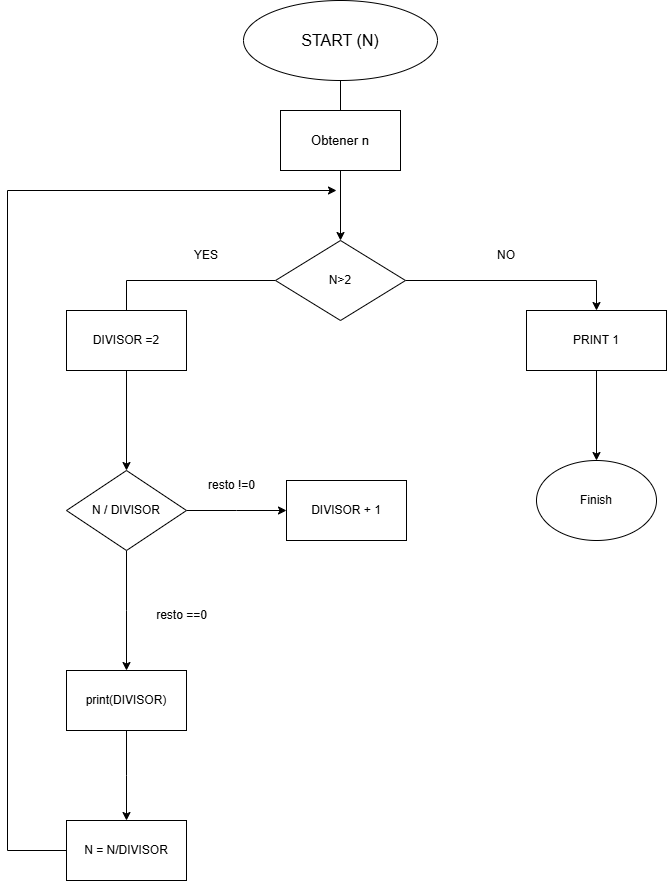

The diagram above was exported from draw.io. Its source (the exported page's mxGraphModel, read from the mxfile embedded in the PNG):
<mxGraphModel dx="1152" dy="726" grid="1" gridSize="10" guides="1" tooltips="1" connect="1" arrows="1" fold="1" page="1" pageScale="1" pageWidth="827" pageHeight="1169" math="0" shadow="0">
  <root>
    <mxCell id="0" />
    <mxCell id="1" parent="0" />
    <mxCell id="I7sUSTEPFw8oFGA6NSwt-1" value="&lt;font style=&quot;font-size: 16px;&quot;&gt;START (N)&lt;/font&gt;" style="ellipse;whiteSpace=wrap;html=1;" vertex="1" parent="1">
      <mxGeometry x="317" y="10" width="194" height="80" as="geometry" />
    </mxCell>
    <mxCell id="I7sUSTEPFw8oFGA6NSwt-4" style="edgeStyle=orthogonalEdgeStyle;rounded=0;orthogonalLoop=1;jettySize=auto;html=1;entryX=0.5;entryY=0;entryDx=0;entryDy=0;exitX=0;exitY=0.5;exitDx=0;exitDy=0;" edge="1" parent="1" source="I7sUSTEPFw8oFGA6NSwt-19" target="I7sUSTEPFw8oFGA6NSwt-21">
      <mxGeometry relative="1" as="geometry">
        <mxPoint x="200" y="480" as="targetPoint" />
        <mxPoint x="354" y="240" as="sourcePoint" />
        <Array as="points">
          <mxPoint x="200" y="290" />
        </Array>
      </mxGeometry>
    </mxCell>
    <mxCell id="I7sUSTEPFw8oFGA6NSwt-7" style="edgeStyle=orthogonalEdgeStyle;rounded=0;orthogonalLoop=1;jettySize=auto;html=1;entryX=0.5;entryY=0;entryDx=0;entryDy=0;" edge="1" parent="1" source="I7sUSTEPFw8oFGA6NSwt-19" target="I7sUSTEPFw8oFGA6NSwt-12">
      <mxGeometry relative="1" as="geometry">
        <mxPoint x="650" y="240" as="targetPoint" />
        <mxPoint x="470" y="240" as="sourcePoint" />
      </mxGeometry>
    </mxCell>
    <mxCell id="I7sUSTEPFw8oFGA6NSwt-3" value="" style="endArrow=classic;html=1;rounded=0;exitX=0.5;exitY=1;exitDx=0;exitDy=0;" edge="1" parent="1" source="I7sUSTEPFw8oFGA6NSwt-1" target="I7sUSTEPFw8oFGA6NSwt-19">
      <mxGeometry width="50" height="50" relative="1" as="geometry">
        <mxPoint x="380" y="140" as="sourcePoint" />
        <mxPoint x="412" y="210" as="targetPoint" />
        <Array as="points" />
      </mxGeometry>
    </mxCell>
    <mxCell id="I7sUSTEPFw8oFGA6NSwt-5" value="YES" style="text;strokeColor=none;align=center;fillColor=none;html=1;verticalAlign=middle;whiteSpace=wrap;rounded=0;" vertex="1" parent="1">
      <mxGeometry x="250" y="250" width="60" height="30" as="geometry" />
    </mxCell>
    <mxCell id="I7sUSTEPFw8oFGA6NSwt-8" value="NO" style="text;strokeColor=none;align=center;fillColor=none;html=1;verticalAlign=middle;whiteSpace=wrap;rounded=0;" vertex="1" parent="1">
      <mxGeometry x="550" y="250" width="60" height="30" as="geometry" />
    </mxCell>
    <mxCell id="I7sUSTEPFw8oFGA6NSwt-11" value="Finish" style="ellipse;whiteSpace=wrap;html=1;" vertex="1" parent="1">
      <mxGeometry x="610" y="470" width="120" height="80" as="geometry" />
    </mxCell>
    <mxCell id="I7sUSTEPFw8oFGA6NSwt-34" style="edgeStyle=orthogonalEdgeStyle;rounded=0;orthogonalLoop=1;jettySize=auto;html=1;entryX=0.5;entryY=0;entryDx=0;entryDy=0;" edge="1" parent="1" source="I7sUSTEPFw8oFGA6NSwt-12" target="I7sUSTEPFw8oFGA6NSwt-11">
      <mxGeometry relative="1" as="geometry" />
    </mxCell>
    <mxCell id="I7sUSTEPFw8oFGA6NSwt-12" value="PRINT 1" style="rounded=0;whiteSpace=wrap;html=1;" vertex="1" parent="1">
      <mxGeometry x="600" y="320" width="140" height="60" as="geometry" />
    </mxCell>
    <mxCell id="I7sUSTEPFw8oFGA6NSwt-17" value="DIVISOR =2" style="rounded=0;whiteSpace=wrap;html=1;" vertex="1" parent="1">
      <mxGeometry x="140" y="320" width="120" height="60" as="geometry" />
    </mxCell>
    <mxCell id="I7sUSTEPFw8oFGA6NSwt-19" value="N&amp;gt;2" style="rhombus;whiteSpace=wrap;html=1;" vertex="1" parent="1">
      <mxGeometry x="349" y="250" width="130" height="80" as="geometry" />
    </mxCell>
    <mxCell id="I7sUSTEPFw8oFGA6NSwt-20" value="&lt;font style=&quot;font-size: 13px;&quot;&gt;Obtener n&lt;/font&gt;" style="rounded=0;whiteSpace=wrap;html=1;" vertex="1" parent="1">
      <mxGeometry x="354" y="120" width="120" height="60" as="geometry" />
    </mxCell>
    <mxCell id="I7sUSTEPFw8oFGA6NSwt-22" style="edgeStyle=orthogonalEdgeStyle;rounded=0;orthogonalLoop=1;jettySize=auto;html=1;" edge="1" parent="1" source="I7sUSTEPFw8oFGA6NSwt-21">
      <mxGeometry relative="1" as="geometry">
        <mxPoint x="360" y="520" as="targetPoint" />
      </mxGeometry>
    </mxCell>
    <mxCell id="I7sUSTEPFw8oFGA6NSwt-26" style="edgeStyle=orthogonalEdgeStyle;rounded=0;orthogonalLoop=1;jettySize=auto;html=1;exitX=0.5;exitY=1;exitDx=0;exitDy=0;" edge="1" parent="1" source="I7sUSTEPFw8oFGA6NSwt-21">
      <mxGeometry relative="1" as="geometry">
        <mxPoint x="200" y="680" as="targetPoint" />
      </mxGeometry>
    </mxCell>
    <mxCell id="I7sUSTEPFw8oFGA6NSwt-21" value="N / DIVISOR" style="rhombus;whiteSpace=wrap;html=1;" vertex="1" parent="1">
      <mxGeometry x="140" y="480" width="120" height="80" as="geometry" />
    </mxCell>
    <mxCell id="I7sUSTEPFw8oFGA6NSwt-24" value="resto !=0" style="text;html=1;align=center;verticalAlign=middle;resizable=0;points=[];autosize=1;strokeColor=none;fillColor=none;" vertex="1" parent="1">
      <mxGeometry x="270" y="480" width="70" height="30" as="geometry" />
    </mxCell>
    <mxCell id="I7sUSTEPFw8oFGA6NSwt-25" value="DIVISOR + 1" style="rounded=0;whiteSpace=wrap;html=1;" vertex="1" parent="1">
      <mxGeometry x="360" y="490" width="120" height="60" as="geometry" />
    </mxCell>
    <mxCell id="I7sUSTEPFw8oFGA6NSwt-28" value="resto ==0" style="text;html=1;align=center;verticalAlign=middle;resizable=0;points=[];autosize=1;strokeColor=none;fillColor=none;" vertex="1" parent="1">
      <mxGeometry x="220" y="610" width="70" height="30" as="geometry" />
    </mxCell>
    <mxCell id="I7sUSTEPFw8oFGA6NSwt-31" style="edgeStyle=orthogonalEdgeStyle;rounded=0;orthogonalLoop=1;jettySize=auto;html=1;" edge="1" parent="1" source="I7sUSTEPFw8oFGA6NSwt-30">
      <mxGeometry relative="1" as="geometry">
        <mxPoint x="200" y="830" as="targetPoint" />
      </mxGeometry>
    </mxCell>
    <mxCell id="I7sUSTEPFw8oFGA6NSwt-30" value="print(DIVISOR)" style="rounded=0;whiteSpace=wrap;html=1;" vertex="1" parent="1">
      <mxGeometry x="140" y="680" width="120" height="60" as="geometry" />
    </mxCell>
    <mxCell id="I7sUSTEPFw8oFGA6NSwt-33" style="edgeStyle=orthogonalEdgeStyle;rounded=0;orthogonalLoop=1;jettySize=auto;html=1;" edge="1" parent="1" source="I7sUSTEPFw8oFGA6NSwt-32">
      <mxGeometry relative="1" as="geometry">
        <mxPoint x="410" y="200" as="targetPoint" />
        <Array as="points">
          <mxPoint x="81" y="860" />
        </Array>
      </mxGeometry>
    </mxCell>
    <mxCell id="I7sUSTEPFw8oFGA6NSwt-32" value="N = N/DIVISOR" style="rounded=0;whiteSpace=wrap;html=1;" vertex="1" parent="1">
      <mxGeometry x="140" y="830" width="120" height="60" as="geometry" />
    </mxCell>
  </root>
</mxGraphModel>